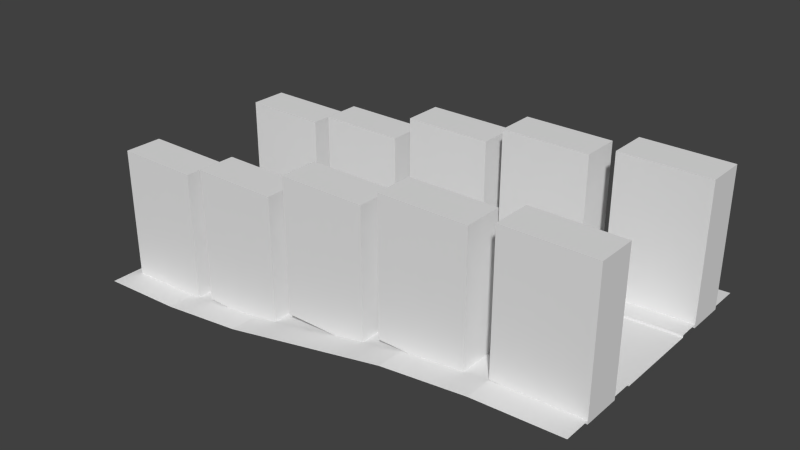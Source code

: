 # Source: hill_up.blend  (saved by Blender 2.74.0; exported with 4.5.12 LTS)
import bpy
from mathutils import Matrix  # noqa: F401  (used for matrix-valued properties, if any)

bpy.ops.wm.read_factory_settings(use_empty=True)
scene = bpy.context.scene
scene.name = 'Scene'

# ---- collections
col_collection_1 = bpy.data.collections.new('Collection 1'); scene.collection.children.link(col_collection_1)

# ---- world
world_world = bpy.data.worlds.new('World'); scene.world = world_world
world_world.color = (0.05088, 0.05088, 0.05088)
world_world.use_sun_shadow = False
world_world.sun_shadow_jitter_overblur = 0.0
world_world.cycles.sampling_method = 'MANUAL'
world_world.cycles.sample_map_resolution = 256

# ---- meshes
me_plane_004 = bpy.data.meshes.new('Plane.004')
me_plane_004.from_pydata([(8.0, -0.67, 1.0), (6.667, -0.67, 0.9404), (0.0, -0.67, 1.863e-09), (0.0, 0.67, 1.863e-09), (5.333, -0.67, 0.7796), (4.0, -0.67, 0.5), (2.667, -0.67, 0.2204), (1.333, -0.67, 0.06315), (4.0, 0.67, 0.5), (8.0, 0.67, 1.0), (1.333, 0.67, 0.06315), (2.667, 0.67, 0.2204), (5.333, 0.67, 0.7796), (6.667, 0.67, 0.9404), (0.0, -0.67, 0.03567), (0.0, 0.67, 0.03567), (8.0, -0.67, 1.036), (6.667, -0.67, 0.9734), (0.0, -0.9896, 0.03567), (5.333, -0.67, 0.8153), (4.0, -0.67, 0.5357), (2.667, -0.67, 0.2561), (1.333, -0.67, 0.09616), (4.0, 0.67, 0.5357), (8.0, 0.67, 1.036), (1.333, 0.67, 0.09616), (2.667, 0.67, 0.2561), (5.333, 0.67, 0.8153), (6.667, 0.67, 0.9734), (8.0, -0.9896, 1.036), (6.667, -0.9896, 0.9734), (5.333, -0.9896, 0.8153), (4.0, -0.9896, 0.5357), (2.667, -0.9896, 0.2561), (1.333, -0.9896, 0.09616), (0.0, 0.9896, 0.03567), (4.0, 0.9896, 0.5357), (8.0, 0.9896, 1.036), (1.333, 0.9896, 0.09616), (2.667, 0.9896, 0.2561), (5.333, 0.9896, 0.8153), (6.667, 0.9896, 0.9734), (0.1379, -0.9896, 2.09), (1.471, -0.9896, 2.09), (0.1379, -0.9896, 0.03567), (1.471, -0.9896, 0.03567), (1.749, -0.9896, 2.246), (3.083, -0.9896, 2.246), (1.749, -0.9896, 0.1913), (3.083, -0.9896, 0.1913), (3.362, -0.9896, 2.632), (4.696, -0.9896, 2.632), (3.362, -0.9896, 0.577), (4.696, -0.9896, 0.577), (4.962, -0.9896, 2.885), (6.295, -0.9896, 2.885), (4.962, -0.9896, 0.8299), (6.295, -0.9896, 0.8299), (6.667, -0.9896, 3.037), (8.0, -0.9896, 3.037), (6.667, -0.9896, 0.9826), (8.0, -0.9896, 0.9826), (0.1379, -1.576, 2.09), (1.471, -1.576, 2.09), (0.1379, -1.576, 0.03567), (1.471, -1.576, 0.03567), (1.749, -1.576, 2.246), (3.083, -1.576, 2.246), (1.749, -1.576, 0.1913), (3.083, -1.576, 0.1913), (3.362, -1.576, 2.632), (4.696, -1.576, 2.632), (3.362, -1.576, 0.577), (4.696, -1.576, 0.577), (4.962, -1.576, 2.885), (6.295, -1.576, 2.885), (4.962, -1.576, 0.8299), (6.295, -1.576, 0.8299), (6.667, -1.576, 3.037), (8.0, -1.576, 3.037), (6.667, -1.576, 0.9826), (8.0, -1.576, 0.9826), (0.1379, 0.9896, 2.09), (1.471, 0.9896, 2.09), (0.1379, 0.9896, 0.03567), (1.471, 0.9896, 0.03567), (1.749, 0.9896, 2.246), (3.083, 0.9896, 2.246), (1.749, 0.9896, 0.1913), (3.083, 0.9896, 0.1913), (3.362, 0.9896, 2.632), (4.696, 0.9896, 2.632), (3.362, 0.9896, 0.577), (4.696, 0.9896, 0.577), (4.962, 0.9896, 2.885), (6.295, 0.9896, 2.885), (4.962, 0.9896, 0.8299), (6.295, 0.9896, 0.8299), (6.667, 0.9896, 3.037), (8.0, 0.9896, 3.037), (6.667, 0.9896, 0.9826), (8.0, 0.9896, 0.9826), (0.1379, 1.576, 2.09), (1.471, 1.576, 2.09), (0.1379, 1.576, 0.03567), (1.471, 1.576, 0.03567), (1.749, 1.576, 2.246), (3.083, 1.576, 2.246), (1.749, 1.576, 0.1913), (3.083, 1.576, 0.1913), (3.362, 1.576, 2.632), (4.696, 1.576, 2.632), (3.362, 1.576, 0.577), (4.696, 1.576, 0.577), (4.962, 1.576, 2.885), (6.295, 1.576, 2.885), (4.962, 1.576, 0.8299), (6.295, 1.576, 0.8299), (6.667, 1.576, 3.037), (8.0, 1.576, 3.037), (6.667, 1.576, 0.9826), (8.0, 1.576, 0.9826), (0.0, -2.0, 0.03567), (8.0, -2.0, 1.036), (6.667, -2.0, 0.9734), (5.333, -2.0, 0.8153), (4.0, -2.0, 0.5357), (2.667, -2.0, 0.2561), (1.333, -2.0, 0.09616), (0.0, 2.0, 0.03567), (4.0, 2.0, 0.5357), (8.0, 2.0, 1.036), (1.333, 2.0, 0.09616), (2.667, 2.0, 0.2561), (5.333, 2.0, 0.8153), (6.667, 2.0, 0.9734)], [], [(13, 1, 0, 9), (3, 2, 7, 10), (10, 7, 6, 11), (11, 6, 5, 8), (8, 5, 4, 12), (12, 4, 1, 13), (22, 14, 18, 34), (6, 7, 22, 21), (4, 5, 20, 19), (1, 4, 19, 17), (11, 8, 23, 26), (5, 6, 21, 20), (0, 1, 17, 16), (7, 2, 14, 22), (13, 9, 24, 28), (12, 13, 28, 27), (21, 22, 34, 33), (10, 11, 26, 25), (8, 12, 27, 23), (3, 10, 25, 15), (19, 20, 32, 31), (17, 19, 31, 30), (20, 21, 33, 32), (16, 17, 30, 29), (15, 25, 38, 35), (26, 23, 36, 39), (28, 24, 37, 41), (27, 28, 41, 40), (23, 27, 40, 36), (25, 26, 39, 38), (42, 43, 45, 44), (46, 47, 49, 48), (50, 51, 53, 52), (54, 55, 57, 56), (58, 59, 61, 60), (62, 64, 65, 63), (66, 68, 69, 67), (70, 72, 73, 71), (74, 76, 77, 75), (78, 80, 81, 79), (45, 65, 64, 44), (56, 76, 74, 54), (42, 62, 63, 43), (51, 71, 73, 53), (52, 72, 70, 50), (61, 81, 80, 60), (47, 67, 69, 49), (58, 78, 79, 59), (48, 68, 66, 46), (43, 63, 65, 45), (57, 77, 76, 56), (44, 64, 62, 42), (54, 74, 75, 55), (53, 73, 72, 52), (59, 79, 81, 61), (50, 70, 71, 51), (60, 80, 78, 58), (49, 69, 68, 48), (46, 66, 67, 47), (55, 75, 77, 57), (82, 84, 85, 83), (86, 88, 89, 87), (90, 92, 93, 91), (94, 96, 97, 95), (98, 100, 101, 99), (102, 103, 105, 104), (106, 107, 109, 108), (110, 111, 113, 112), (114, 115, 117, 116), (118, 119, 121, 120), (85, 84, 104, 105), (96, 94, 114, 116), (82, 83, 103, 102), (91, 93, 113, 111), (92, 90, 110, 112), (101, 100, 120, 121), (87, 89, 109, 107), (98, 99, 119, 118), (88, 86, 106, 108), (83, 85, 105, 103), (97, 96, 116, 117), (84, 82, 102, 104), (94, 95, 115, 114), (93, 92, 112, 113), (99, 101, 121, 119), (90, 91, 111, 110), (100, 98, 118, 120), (89, 88, 108, 109), (86, 87, 107, 106), (95, 97, 117, 115), (35, 38, 132, 129), (39, 36, 130, 133), (41, 37, 131, 135), (40, 41, 135, 134), (36, 40, 134, 130), (38, 39, 133, 132), (34, 18, 122, 128), (33, 34, 128, 127), (31, 32, 126, 125), (32, 33, 127, 126), (30, 31, 125, 124), (29, 30, 124, 123)])
me_plane_004.use_remesh_preserve_volume = False
me_plane_004.use_remesh_preserve_attributes = False
me_plane_004.use_mirror_vertex_groups = False
me_plane_004.update()

# ---- objects
ob_master_hill_002 = bpy.data.objects.new('Master_hill.002', me_plane_004)

# ---- transforms, parenting, visibility, modifiers, constraints
ob_master_hill_002.location = (0.0, 0.0, 0.0)
ob_master_hill_002.scale = (0.5, 0.5, 0.5)
ob_master_hill_002.lineart.crease_threshold = 0.0

# ---- collection membership
col_collection_1.objects.link(ob_master_hill_002)

# ---- scene / render settings (as saved in the file)
scene.frame_start = 1; scene.frame_end = 250; scene.frame_set(1)
scene.render.engine = 'BLENDER_EEVEE_NEXT'
scene.render.resolution_percentage = 50
scene.render.dither_intensity = 0.0
scene.cycles.use_denoising = False
scene.cycles.samples = 10
scene.cycles.sampling_pattern = 'TABULATED_SOBOL'
scene.cycles.light_sampling_threshold = 0.0
scene.cycles.use_adaptive_sampling = False
scene.cycles.use_light_tree = False
scene.cycles.blur_glossy = 0.0
scene.cycles.pixel_filter_type = 'GAUSSIAN'
scene.cycles.sample_clamp_indirect = 0.0
scene.view_settings.view_transform = 'Standard'
bpy.context.view_layer.update()

# ---- added for rendering (the .blend has no active camera and no usable light): camera, sun
cam_auto = bpy.data.cameras.new('AutoCamera')
cam_auto.lens = 50.0
cam_auto.sensor_width = 36.0
cam_auto.clip_end = 1000.0
ob_auto_camera = bpy.data.objects.new('AutoCamera', cam_auto)
scene.collection.objects.link(ob_auto_camera)
ob_auto_camera.location = (6.36979, -5.24374, 4.25514)
ob_auto_camera.rotation_euler = (1.09748, -7.21219e-08, 0.694738)
scene.camera = ob_auto_camera
light_auto_sun = bpy.data.lights.new('AutoSun', 'SUN')
light_auto_sun.energy = 3.0
light_auto_sun.angle = 0.0523599
ob_auto_sun = bpy.data.objects.new('AutoSun', light_auto_sun)
scene.collection.objects.link(ob_auto_sun)
ob_auto_sun.rotation_euler = (0.872665, 0.174533, 0.523599)
bpy.context.view_layer.update()
